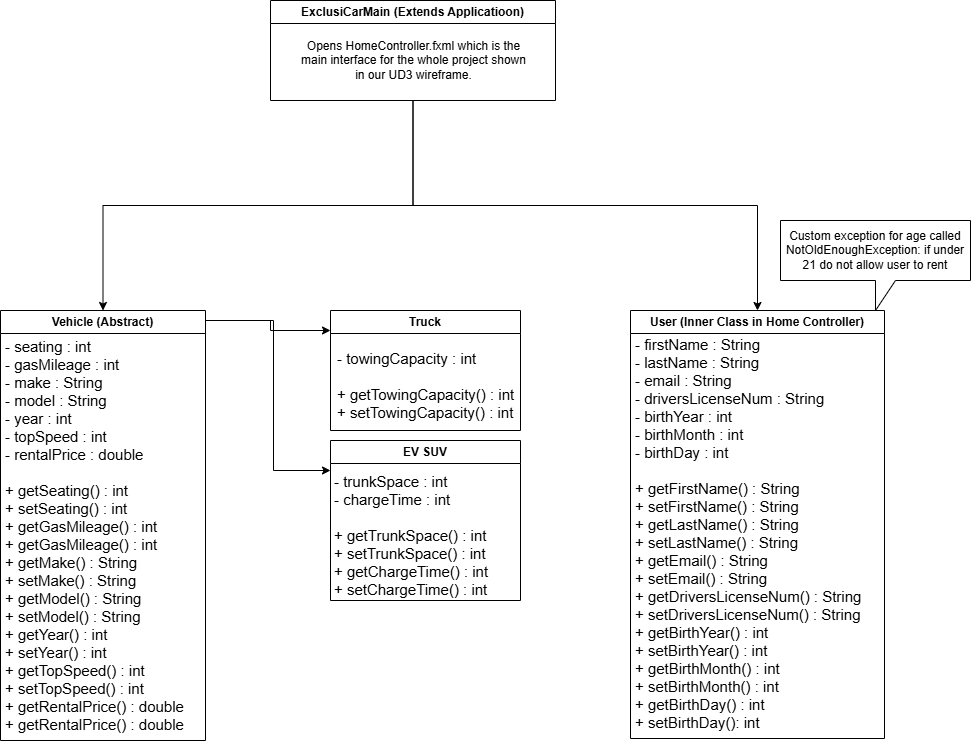

The diagram above was exported from draw.io. Its source (the exported page's mxGraphModel, read from the mxfile embedded in the PNG):
<mxGraphModel dx="1434" dy="1907" grid="1" gridSize="10" guides="1" tooltips="1" connect="1" arrows="1" fold="1" page="1" pageScale="1" pageWidth="827" pageHeight="1169" math="0" shadow="0">
  <root>
    <mxCell id="WIyWlLk6GJQsqaUBKTNV-0" />
    <mxCell id="WIyWlLk6GJQsqaUBKTNV-1" parent="WIyWlLk6GJQsqaUBKTNV-0" />
    <mxCell id="AZ_3Og0b3dCWLXTcXCrc-1" style="edgeStyle=orthogonalEdgeStyle;rounded=0;orthogonalLoop=1;jettySize=auto;html=1;exitX=1;exitY=0.25;exitDx=0;exitDy=0;" parent="WIyWlLk6GJQsqaUBKTNV-1" source="s4gW2ee3z8RKwVpYuk9V-3" edge="1">
      <mxGeometry relative="1" as="geometry">
        <mxPoint x="450" y="400" as="targetPoint" />
        <Array as="points">
          <mxPoint x="325" y="250" />
          <mxPoint x="393" y="250" />
          <mxPoint x="393" y="400" />
        </Array>
      </mxGeometry>
    </mxCell>
    <mxCell id="AZ_3Og0b3dCWLXTcXCrc-4" style="edgeStyle=orthogonalEdgeStyle;rounded=0;orthogonalLoop=1;jettySize=auto;html=1;exitX=1;exitY=0.5;exitDx=0;exitDy=0;" parent="WIyWlLk6GJQsqaUBKTNV-1" source="s4gW2ee3z8RKwVpYuk9V-3" target="s4gW2ee3z8RKwVpYuk9V-12" edge="1">
      <mxGeometry relative="1" as="geometry">
        <mxPoint x="440" y="260" as="targetPoint" />
        <Array as="points">
          <mxPoint x="325" y="250" />
          <mxPoint x="390" y="250" />
          <mxPoint x="390" y="260" />
        </Array>
      </mxGeometry>
    </mxCell>
    <mxCell id="s4gW2ee3z8RKwVpYuk9V-3" value="Vehicle (Abstract)" style="swimlane;whiteSpace=wrap;html=1;" parent="WIyWlLk6GJQsqaUBKTNV-1" vertex="1">
      <mxGeometry x="120" y="240" width="205" height="430" as="geometry" />
    </mxCell>
    <mxCell id="s4gW2ee3z8RKwVpYuk9V-18" value="&lt;font style=&quot;font-size: 15px;&quot;&gt;- seating : int&lt;/font&gt;&lt;div style=&quot;font-size: 15px;&quot;&gt;&lt;font style=&quot;font-size: 15px;&quot;&gt;- gasMileage : int&lt;/font&gt;&lt;/div&gt;&lt;div style=&quot;font-size: 15px;&quot;&gt;&lt;font style=&quot;font-size: 15px;&quot;&gt;- make : String&lt;/font&gt;&lt;/div&gt;&lt;div style=&quot;font-size: 15px;&quot;&gt;&lt;font style=&quot;font-size: 15px;&quot;&gt;- model : String&lt;/font&gt;&lt;/div&gt;&lt;div style=&quot;font-size: 15px;&quot;&gt;&lt;font style=&quot;font-size: 15px;&quot;&gt;- year : int&lt;/font&gt;&lt;/div&gt;&lt;div style=&quot;font-size: 15px;&quot;&gt;&lt;font style=&quot;font-size: 15px;&quot;&gt;- topSpeed : int&lt;/font&gt;&lt;/div&gt;&lt;div style=&quot;font-size: 15px;&quot;&gt;&lt;font style=&quot;font-size: 15px;&quot;&gt;- rentalPrice : double&lt;/font&gt;&lt;/div&gt;&lt;div style=&quot;font-size: 15px;&quot;&gt;&lt;font style=&quot;font-size: 15px;&quot;&gt;&lt;br&gt;&lt;/font&gt;&lt;/div&gt;&lt;div style=&quot;font-size: 15px;&quot;&gt;&lt;font style=&quot;font-size: 15px;&quot;&gt;&lt;div&gt;+ getSeating() : int&lt;/div&gt;&lt;div&gt;+ setSeating() : int&lt;/div&gt;&lt;div&gt;+ getGasMileage() : int&lt;/div&gt;&lt;div&gt;+ getGasMileage() : int&lt;/div&gt;&lt;div&gt;+ getMake() : String&lt;/div&gt;&lt;div&gt;+ setMake() : String&lt;/div&gt;&lt;div&gt;+ getModel() : String&lt;/div&gt;&lt;div&gt;+ setModel() : String&lt;/div&gt;&lt;div&gt;+ getYear() :&amp;nbsp;int&lt;/div&gt;&lt;div&gt;+ setYear() : int&lt;/div&gt;&lt;div&gt;+ getTopSpeed() : int&lt;/div&gt;&lt;div&gt;+ setTopSpeed() : int&lt;/div&gt;&lt;div&gt;+ getRentalPrice() : double&lt;/div&gt;&lt;div&gt;+ getRentalPrice() : double&lt;/div&gt;&lt;/font&gt;&lt;/div&gt;" style="text;html=1;align=left;verticalAlign=middle;resizable=0;points=[];autosize=1;strokeColor=none;fillColor=none;" parent="s4gW2ee3z8RKwVpYuk9V-3" vertex="1">
      <mxGeometry x="2.5" y="20" width="200" height="410" as="geometry" />
    </mxCell>
    <mxCell id="s4gW2ee3z8RKwVpYuk9V-8" value="User (Inner Class in Home&amp;nbsp;&lt;span style=&quot;background-color: initial;&quot;&gt;Controller)&lt;/span&gt;" style="swimlane;whiteSpace=wrap;html=1;" parent="WIyWlLk6GJQsqaUBKTNV-1" vertex="1">
      <mxGeometry x="750" y="240" width="254" height="428" as="geometry" />
    </mxCell>
    <mxCell id="s4gW2ee3z8RKwVpYuk9V-20" value="&lt;span style=&quot;font-size: 15px;&quot;&gt;- firstName : String&lt;/span&gt;&lt;div&gt;&lt;span style=&quot;font-size: 15px;&quot;&gt;- lastName : String&lt;/span&gt;&lt;/div&gt;&lt;div&gt;&lt;span style=&quot;font-size: 15px;&quot;&gt;- email : String&lt;/span&gt;&lt;/div&gt;&lt;div&gt;&lt;span style=&quot;font-size: 15px; background-color: initial;&quot;&gt;- driversLicenseNum : String&lt;/span&gt;&lt;/div&gt;&lt;div&gt;&lt;div&gt;&lt;span style=&quot;font-size: 15px;&quot;&gt;- birthYear : int&lt;/span&gt;&lt;/div&gt;&lt;div&gt;&lt;span style=&quot;font-size: 15px;&quot;&gt;- birthMonth : int&lt;/span&gt;&lt;/div&gt;&lt;div&gt;&lt;span style=&quot;font-size: 15px;&quot;&gt;- birthDay : int&lt;/span&gt;&lt;/div&gt;&lt;/div&gt;&lt;div&gt;&lt;span style=&quot;font-size: 15px;&quot;&gt;&lt;br&gt;&lt;/span&gt;&lt;/div&gt;&lt;div&gt;&lt;span style=&quot;font-size: 15px;&quot;&gt;+ getFirstName() : String&lt;/span&gt;&lt;/div&gt;&lt;div&gt;&lt;span style=&quot;font-size: 15px;&quot;&gt;+ setFirstName() : String&lt;/span&gt;&lt;/div&gt;&lt;div&gt;&lt;span style=&quot;font-size: 15px;&quot;&gt;+ getLastName() : String&lt;/span&gt;&lt;/div&gt;&lt;div&gt;&lt;span style=&quot;font-size: 15px;&quot;&gt;+ setLastName() : String&lt;/span&gt;&lt;/div&gt;&lt;div&gt;&lt;span style=&quot;font-size: 15px;&quot;&gt;+ getEmail() : String&lt;/span&gt;&lt;/div&gt;&lt;div&gt;&lt;span style=&quot;font-size: 15px;&quot;&gt;+ setEmail() : String&lt;/span&gt;&lt;/div&gt;&lt;div&gt;&lt;span style=&quot;font-size: 15px;&quot;&gt;+ getDriversLicenseNum() : String&lt;/span&gt;&lt;/div&gt;&lt;div&gt;&lt;span style=&quot;font-size: 15px;&quot;&gt;+ setDriversLicenseNum() : String&lt;/span&gt;&lt;/div&gt;&lt;div&gt;&lt;div&gt;&lt;span style=&quot;font-size: 15px;&quot;&gt;+ getBirthYear() : int&lt;/span&gt;&lt;/div&gt;&lt;div&gt;&lt;span style=&quot;font-size: 15px;&quot;&gt;+ setBirthYear() : int&lt;/span&gt;&lt;/div&gt;&lt;div&gt;&lt;span style=&quot;font-size: 15px;&quot;&gt;+ getBirthMonth() : int&lt;/span&gt;&lt;/div&gt;&lt;div&gt;&lt;span style=&quot;font-size: 15px;&quot;&gt;+ setBirthMonth() : int&lt;/span&gt;&lt;/div&gt;&lt;/div&gt;&lt;div&gt;&lt;span style=&quot;font-size: 15px;&quot;&gt;+ getBirthDay() : int&lt;/span&gt;&lt;/div&gt;&lt;div&gt;&lt;span style=&quot;font-size: 15px;&quot;&gt;+ setBirthDay(): int&lt;/span&gt;&lt;/div&gt;" style="text;html=1;align=left;verticalAlign=middle;resizable=0;points=[];autosize=1;strokeColor=none;fillColor=none;" parent="s4gW2ee3z8RKwVpYuk9V-8" vertex="1">
      <mxGeometry x="3" y="18" width="250" height="410" as="geometry" />
    </mxCell>
    <mxCell id="s4gW2ee3z8RKwVpYuk9V-12" value="Truck" style="swimlane;whiteSpace=wrap;html=1;" parent="WIyWlLk6GJQsqaUBKTNV-1" vertex="1">
      <mxGeometry x="450" y="240" width="190" height="120" as="geometry" />
    </mxCell>
    <mxCell id="s4gW2ee3z8RKwVpYuk9V-29" value="&lt;div style=&quot;font-size: 15px;&quot;&gt;- towingCapacity : int&lt;/div&gt;&lt;div style=&quot;font-size: 15px;&quot;&gt;&lt;br&gt;&lt;/div&gt;&lt;div style=&quot;font-size: 15px;&quot;&gt;+ getTowingCapacity() : int&lt;/div&gt;&lt;div style=&quot;font-size: 15px;&quot;&gt;+ setTowingCapacity() : int&lt;/div&gt;" style="text;html=1;align=left;verticalAlign=middle;resizable=0;points=[];autosize=1;strokeColor=none;fillColor=none;" parent="s4gW2ee3z8RKwVpYuk9V-12" vertex="1">
      <mxGeometry x="4.5" y="30" width="200" height="90" as="geometry" />
    </mxCell>
    <mxCell id="s4gW2ee3z8RKwVpYuk9V-13" value="EV SUV" style="swimlane;whiteSpace=wrap;html=1;" parent="WIyWlLk6GJQsqaUBKTNV-1" vertex="1">
      <mxGeometry x="450" y="370" width="190" height="160" as="geometry" />
    </mxCell>
    <mxCell id="s4gW2ee3z8RKwVpYuk9V-30" value="&lt;div style=&quot;font-size: 15px;&quot;&gt;- trunkSpace : int&lt;/div&gt;&lt;div style=&quot;font-size: 15px;&quot;&gt;&lt;div&gt;- chargeTime : int&lt;/div&gt;&lt;div&gt;&lt;br&gt;&lt;/div&gt;&lt;div&gt;+ getTrunkSpace() : int&lt;/div&gt;&lt;div&gt;+ setTrunkSpace() : int&lt;/div&gt;&lt;div&gt;+ getChargeTime() : int&lt;/div&gt;&lt;div&gt;+ setChargeTim&lt;span style=&quot;background-color: initial;&quot;&gt;e() : int&lt;/span&gt;&lt;/div&gt;&lt;/div&gt;" style="text;html=1;align=left;verticalAlign=middle;resizable=0;points=[];autosize=1;strokeColor=none;fillColor=none;" parent="s4gW2ee3z8RKwVpYuk9V-13" vertex="1">
      <mxGeometry x="2.25" y="25" width="180" height="140" as="geometry" />
    </mxCell>
    <mxCell id="s4gW2ee3z8RKwVpYuk9V-33" style="edgeStyle=orthogonalEdgeStyle;rounded=0;orthogonalLoop=1;jettySize=auto;html=1;entryX=0.5;entryY=0;entryDx=0;entryDy=0;exitX=0.5;exitY=1;exitDx=0;exitDy=0;" parent="WIyWlLk6GJQsqaUBKTNV-1" source="s4gW2ee3z8RKwVpYuk9V-31" target="s4gW2ee3z8RKwVpYuk9V-3" edge="1">
      <mxGeometry relative="1" as="geometry" />
    </mxCell>
    <mxCell id="s4gW2ee3z8RKwVpYuk9V-34" style="edgeStyle=orthogonalEdgeStyle;rounded=0;orthogonalLoop=1;jettySize=auto;html=1;entryX=0.5;entryY=0;entryDx=0;entryDy=0;exitX=0.5;exitY=1;exitDx=0;exitDy=0;" parent="WIyWlLk6GJQsqaUBKTNV-1" source="s4gW2ee3z8RKwVpYuk9V-31" target="s4gW2ee3z8RKwVpYuk9V-8" edge="1">
      <mxGeometry relative="1" as="geometry" />
    </mxCell>
    <mxCell id="s4gW2ee3z8RKwVpYuk9V-31" value="ExclusiCarMain (Extends Applicatioon)" style="swimlane;whiteSpace=wrap;html=1;" parent="WIyWlLk6GJQsqaUBKTNV-1" vertex="1">
      <mxGeometry x="390" y="-70" width="285" height="100" as="geometry" />
    </mxCell>
    <mxCell id="AZ_3Og0b3dCWLXTcXCrc-0" value="Opens HomeController.fxml which is the&lt;div&gt;&lt;span style=&quot;background-color: initial;&quot;&gt;main&amp;nbsp;&lt;/span&gt;&lt;span style=&quot;background-color: initial;&quot;&gt;interface for the whole project shown&lt;/span&gt;&lt;/div&gt;&lt;div&gt;&lt;span style=&quot;background-color: initial;&quot;&gt;in our UD3 wireframe.&lt;/span&gt;&lt;/div&gt;" style="text;html=1;align=center;verticalAlign=middle;resizable=0;points=[];autosize=1;strokeColor=none;fillColor=none;" parent="s4gW2ee3z8RKwVpYuk9V-31" vertex="1">
      <mxGeometry x="17.5" y="30" width="250" height="60" as="geometry" />
    </mxCell>
    <mxCell id="s4gW2ee3z8RKwVpYuk9V-35" value="Custom exception for age called NotOldEnoughException: if under 21&lt;span style=&quot;background-color: initial;&quot;&gt;&amp;nbsp;do not allow user to rent&lt;/span&gt;" style="shape=callout;whiteSpace=wrap;html=1;perimeter=calloutPerimeter;" parent="WIyWlLk6GJQsqaUBKTNV-1" vertex="1">
      <mxGeometry x="900" y="150" width="190" height="90" as="geometry" />
    </mxCell>
  </root>
</mxGraphModel>